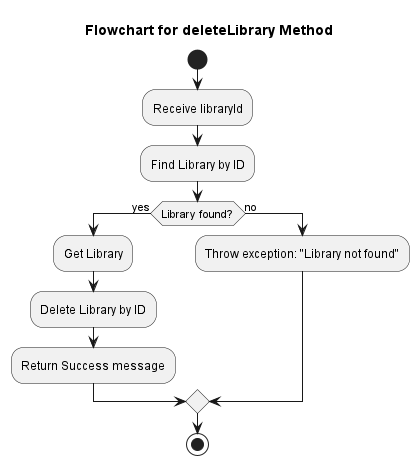

The diagram above was rendered by PlantUML. Its source (embedded in the PNG):
@startuml
title Flowchart for deleteLibrary Method

start
:Receive libraryId;
:Find Library by ID;
if (Library found?) then (yes)
  :Get Library;
  :Delete Library by ID;
  :Return Success message;
else (no)
  :Throw exception: "Library not found";
endif

stop
@enduml